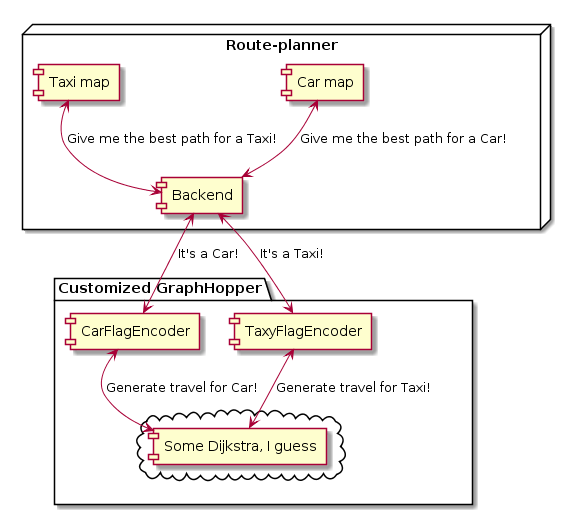

The diagram above was rendered by PlantUML. Its source (embedded in the PNG):
@startuml
package "Customized GraphHopper" {
  [CarFlagEncoder]
  [TaxyFlagEncoder]
  cloud {
    [Some Dijkstra, I guess]
  }
}

node "Route-planner" {
  [Backend]
  [Car map]
  [Taxi map]
}

[CarFlagEncoder] <--> [Some Dijkstra, I guess] : "Generate travel for Car!"
[TaxyFlagEncoder] <--> [Some Dijkstra, I guess] : "Generate travel for Taxi!"

[Car map] <--> [Backend] : "Give me the best path for a Car!"
[Taxi map] <--> [Backend] : "Give me the best path for a Taxi!"

[Backend] <--> [CarFlagEncoder] : "It's a Car!"
[Backend] <--> [TaxyFlagEncoder] : "It's a Taxi!"
@enduml